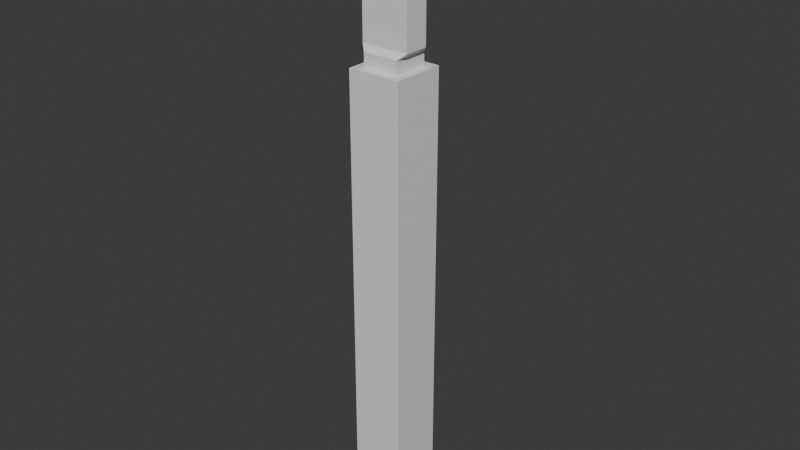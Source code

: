# Source: Hand.blend  (saved by Blender 4.1.24; exported with 4.5.12 LTS)
import bpy
from mathutils import Matrix  # noqa: F401  (used for matrix-valued properties, if any)

bpy.ops.wm.read_factory_settings(use_empty=True)
scene = bpy.context.scene
scene.name = 'Scene'

# ---- collections
col_collection = bpy.data.collections.new('Collection'); scene.collection.children.link(col_collection)

# ---- materials (node trees are filled in below, after node groups)
mat_material = bpy.data.materials.new('Material')
mat_material.alpha_threshold = 0.0
mat_material.use_transparent_shadow = False
mat_material.roughness = 0.5
mat_material.line_color = (0.0, 0.0, 0.0, 1.0)

# ---- material node trees
mat_material.use_nodes = True; mat_material.node_tree.nodes.clear()
_N = mat_material.node_tree.nodes; _L = mat_material.node_tree.links
n0 = _N.new('ShaderNodeOutputMaterial'); n0.name = 'Material Output'; n0.location = (300, 300)
n1 = _N.new('ShaderNodeBsdfPrincipled'); n1.name = 'Principled BSDF'; n1.location = (10, 300)
n1.inputs[3].default_value = 1.45
_L.new(n1.outputs[0], n0.inputs[0])
n0.is_active_output = True

# ---- world
world_world = bpy.data.worlds.new('World'); scene.world = world_world
world_world.use_nodes = True; world_world.node_tree.nodes.clear()
_N = world_world.node_tree.nodes; _L = world_world.node_tree.links
n0 = _N.new('ShaderNodeOutputWorld'); n0.name = 'World Output'; n0.location = (300, 300)
n1 = _N.new('ShaderNodeBackground'); n1.name = 'Background'; n1.location = (10, 300)
n1.inputs[0].default_value = (0.05088, 0.05088, 0.05088, 1.0)
_L.new(n1.outputs[0], n0.inputs[0])
n0.is_active_output = True
world_world.color = (0.05088, 0.05088, 0.05088)
world_world.use_sun_shadow = False
world_world.sun_shadow_jitter_overblur = 0.0

# ---- meshes
me_cube = bpy.data.meshes.new('Cube')
me_cube.from_pydata([(0.3604, 1.285, -0.5562), (0.6916, 1.616, -17.19), (0.3604, -0.05263, -0.5562), (0.6916, -0.3838, -17.19), (-0.9772, 1.285, -0.5562), (-1.308, 1.616, -17.19), (-0.9772, -0.05263, -0.5562), (-1.308, -0.3838, -17.19), (0.6916, -0.3838, -0.5562), (-1.308, -0.3838, -0.5562), (0.6916, 1.616, -0.5562), (-1.308, 1.616, -0.5562), (-0.9772, 1.285, -0.04927), (0.3604, 1.285, -0.04927), (0.3604, -0.05263, -0.04927), (-0.9772, -0.05263, -0.04927), (0.5873, 0.1568, 0.1458), (-1.204, 0.1568, 0.1458), (0.5873, 1.076, 0.1458), (-1.204, 1.076, 0.1458), (0.5873, 0.1568, 3.347), (-1.204, 0.1568, 3.347), (0.5873, 1.076, 3.347), (-1.204, 1.076, 3.347), (-0.9772, 1.285, -0.04927), (0.3604, 1.285, -0.04927), (0.3604, -0.05263, -0.04927), (-0.9772, -0.05263, -0.04927), (0.3314, 0.1568, 0.1458), (0.07547, 0.1568, 0.1458), (-0.1804, 0.1568, 0.1458), (-0.4363, 0.1568, 0.1458), (-0.6923, 0.1568, 0.1458), (-0.9482, 0.1568, 0.1458), (-0.9482, 1.076, 0.1458), (-0.6923, 1.076, 0.1458), (-0.4363, 1.076, 0.1458), (-0.1804, 1.076, 0.1458), (0.07547, 1.076, 0.1458), (0.3314, 1.076, 0.1458), (0.3314, 0.1568, 3.347), (0.07547, 0.1568, 3.347), (-0.1804, 0.1568, 3.347), (-0.4363, 0.1568, 3.347), (-0.6923, 0.1568, 3.347), (-0.9482, 0.1568, 3.347), (-0.9482, 1.076, 3.347), (-0.6923, 1.076, 3.347), (-0.4363, 1.076, 3.347), (-0.1804, 1.076, 3.347), (0.07547, 1.076, 3.347), (0.3314, 1.076, 3.347), (0.1693, -0.05263, -0.04927), (-0.02176, -0.05263, -0.04927), (-0.2128, -0.05263, -0.04927), (-0.4039, -0.05263, -0.04927), (-0.595, -0.05263, -0.04927), (-0.7861, -0.05263, -0.04927), (-0.7861, 1.285, -0.04927), (-0.595, 1.285, -0.04927), (-0.4039, 1.285, -0.04927), (-0.2128, 1.285, -0.04927), (-0.02176, 1.285, -0.04927), (0.1693, 1.285, -0.04927), (-1.929, -0.5179, 4.998), (-2.083, -0.5179, 4.998), (0.9571, -0.02079, 5.071), (0.9571, -0.5735, 5.071), (-2.083, 0.03477, 4.998), (0.8032, -0.02079, 5.071), (0.8032, -0.5735, 5.071), (-0.01729, -0.5134, 5.182), (-0.1713, -0.5134, 5.182), (-0.8235, -0.5392, 5.146), (-0.9775, -0.5392, 5.146), (-1.929, 0.03477, 4.998), (-0.9775, 0.01357, 5.146), (-0.8235, 0.01357, 5.146), (-0.1713, 0.0393, 5.182), (-0.01729, 0.0393, 5.182), (0.5873, 1.076, 2.834), (0.5873, 0.1568, 2.834), (-1.204, 0.1568, 2.834), (-1.204, 1.076, 2.834), (0.3314, 1.076, 2.834), (0.07547, 1.076, 2.834), (-0.1804, 1.076, 2.834), (-0.4363, 1.076, 2.834), (-0.6923, 1.076, 2.834), (-0.9482, 1.076, 2.834), (-0.9482, 0.1568, 2.834), (-0.6923, 0.1568, 2.834), (-0.4363, 0.1568, 2.834), (-0.1804, 0.1568, 2.834), (0.07547, 0.1568, 2.834), (0.3314, 0.1568, 2.834), (0.5873, 0.1568, 2.416), (-1.204, 1.076, 2.416), (0.5873, 1.076, 2.416), (-1.204, 0.1568, 2.416), (0.3314, 1.076, 2.416), (0.07547, 1.076, 2.416), (-0.1804, 1.076, 2.416), (-0.4363, 1.076, 2.416), (-0.6923, 1.076, 2.416), (-0.9482, 1.076, 2.416), (-0.9482, 0.1568, 2.416), (-0.6923, 0.1568, 2.416), (-0.4363, 0.1568, 2.416), (-0.1804, 0.1568, 2.416), (0.07547, 0.1568, 2.416), (0.3314, 0.1568, 2.416), (2.099, 0.9666, 3.544), (2.099, 0.9666, 3.795), (2.099, 0.4139, 3.795), (2.099, 0.4139, 3.544)], [], [(3, 8, 9, 7), (7, 9, 11, 5), (5, 1, 3, 7), (1, 10, 8, 3), (5, 11, 10, 1), (2, 6, 9, 8), (0, 2, 8, 10), (6, 4, 11, 9), (4, 0, 10, 11), (6, 2, 14, 15), (4, 6, 15, 12), (2, 0, 13, 14), (0, 4, 12, 13), (58, 24, 19, 34), (81, 80, 22, 20), (26, 25, 18, 16), (24, 27, 17, 19), (52, 26, 16, 28), (49, 42, 72, 78), (83, 82, 21, 23), (95, 81, 20, 40), (89, 83, 23, 46), (80, 84, 51, 22), (84, 85, 50, 51), (85, 86, 49, 50), (86, 87, 48, 49), (87, 88, 47, 48), (88, 89, 46, 47), (82, 90, 45, 21), (90, 91, 44, 45), (91, 92, 43, 44), (92, 93, 42, 43), (93, 94, 41, 42), (94, 95, 40, 41), (48, 47, 76, 77), (51, 50, 41, 40), (41, 50, 79, 71), (49, 48, 43, 42), (40, 20, 67, 70), (47, 46, 45, 44), (27, 57, 33, 17), (57, 56, 32, 33), (56, 55, 31, 32), (55, 54, 30, 31), (54, 53, 29, 30), (53, 52, 28, 29), (25, 63, 39, 18), (63, 62, 38, 39), (62, 61, 37, 38), (61, 60, 36, 37), (60, 59, 35, 36), (59, 58, 34, 35), (75, 68, 65, 64), (66, 69, 70, 67), (79, 78, 72, 71), (77, 76, 74, 73), (43, 48, 77, 73), (42, 41, 71, 72), (50, 49, 78, 79), (47, 44, 74, 76), (21, 45, 64, 65), (45, 46, 75, 64), (44, 43, 73, 74), (20, 22, 66, 67), (23, 21, 65, 68), (46, 23, 68, 75), (51, 40, 70, 69), (22, 51, 69, 66), (110, 111, 95, 94), (109, 110, 94, 93), (108, 109, 93, 92), (107, 108, 92, 91), (106, 107, 91, 90), (99, 106, 90, 82), (104, 105, 89, 88), (103, 104, 88, 87), (102, 103, 87, 86), (101, 102, 86, 85), (100, 101, 85, 84), (98, 100, 84, 80), (105, 97, 83, 89), (111, 96, 81, 95), (97, 99, 82, 83), (81, 96, 115, 114), (16, 18, 98, 96), (19, 17, 99, 97), (28, 16, 96, 111), (34, 19, 97, 105), (18, 39, 100, 98), (39, 38, 101, 100), (38, 37, 102, 101), (37, 36, 103, 102), (36, 35, 104, 103), (35, 34, 105, 104), (17, 33, 106, 99), (33, 32, 107, 106), (32, 31, 108, 107), (31, 30, 109, 108), (30, 29, 110, 109), (29, 28, 111, 110), (115, 112, 113, 114), (96, 98, 112, 115), (98, 80, 113, 112), (80, 81, 114, 113)])
_uv = me_cube.uv_layers.new(name='UVMap')
_uv.uv.foreach_set('vector', [0.375, 0.75, 0.625, 0.75, 0.625, 1.0, 0.375, 1.0, 0.375, 0.0, 0.625, 0.0, 0.625, 0.25, 0.375, 0.25, 0.125, 0.5, 0.375, 0.5, 0.375, 0.75, 0.125, 0.75, 0.375, 0.5, 0.625, 0.5, 0.625, 0.75, 0.375, 0.75, 0.375, 0.25, 0.625, 0.25, 0.625, 0.5, 0.375, 0.5, 0.6664, 0.7086, 0.8336, 0.7086, 0.875, 0.75, 0.625, 0.75, 0.6664, 0.5414, 0.6664, 0.7086, 0.625, 0.75, 0.625, 0.5, 0.8336, 0.7086, 0.8336, 0.5414, 0.875, 0.5, 0.875, 0.75, 0.8336, 0.5414, 0.6664, 0.5414, 0.625, 0.5, 0.875, 0.5, 0.8336, 0.7086, 0.6664, 0.7086, 0.6664, 0.7086, 0.8336, 0.7086, 0.8336, 0.5414, 0.8336, 0.7086, 0.8336, 0.7086, 0.8336, 0.5414, 0.6664, 0.7086, 0.6664, 0.5414, 0.6664, 0.5414, 0.6664, 0.7086, 0.6664, 0.5414, 0.8336, 0.5414, 0.8336, 0.5414, 0.6664, 0.5414, 0.8097, 0.5414, 0.8336, 0.5414, 0.8336, 0.5414, 0.8097, 0.5414, 0.6664, 0.7086, 0.6664, 0.5414, 0.6664, 0.5414, 0.6664, 0.7086, 0.6664, 0.7086, 0.6664, 0.5414, 0.6664, 0.5414, 0.6664, 0.7086, 0.8336, 0.5414, 0.8336, 0.7086, 0.8336, 0.7086, 0.8336, 0.5414, 0.6903, 0.7086, 0.6664, 0.7086, 0.6664, 0.7086, 0.6903, 0.7086, 0.7381, 0.5414, 0.7381, 0.7086, 0.7381, 0.7086, 0.7381, 0.5414, 0.8336, 0.5414, 0.8336, 0.7086, 0.8336, 0.7086, 0.8336, 0.5414, 0.6903, 0.7086, 0.6664, 0.7086, 0.6664, 0.7086, 0.6903, 0.7086, 0.8097, 0.5414, 0.8336, 0.5414, 0.8336, 0.5414, 0.8097, 0.5414, 0.6664, 0.5414, 0.6903, 0.5414, 0.6903, 0.5414, 0.6664, 0.5414, 0.6903, 0.5414, 0.7142, 0.5414, 0.7142, 0.5414, 0.6903, 0.5414, 0.7142, 0.5414, 0.7381, 0.5414, 0.7381, 0.5414, 0.7142, 0.5414, 0.7381, 0.5414, 0.7619, 0.5414, 0.7619, 0.5414, 0.7381, 0.5414, 0.7619, 0.5414, 0.7858, 0.5414, 0.7858, 0.5414, 0.7619, 0.5414, 0.7858, 0.5414, 0.8097, 0.5414, 0.8097, 0.5414, 0.7858, 0.5414, 0.8336, 0.7086, 0.8097, 0.7086, 0.8097, 0.7086, 0.8336, 0.7086, 0.8097, 0.7086, 0.7858, 0.7086, 0.7858, 0.7086, 0.8097, 0.7086, 0.7858, 0.7086, 0.7619, 0.7086, 0.7619, 0.7086, 0.7858, 0.7086, 0.7619, 0.7086, 0.7381, 0.7086, 0.7381, 0.7086, 0.7619, 0.7086, 0.7381, 0.7086, 0.7142, 0.7086, 0.7142, 0.7086, 0.7381, 0.7086, 0.7142, 0.7086, 0.6903, 0.7086, 0.6903, 0.7086, 0.7142, 0.7086, 0.7619, 0.5414, 0.7858, 0.5414, 0.7858, 0.5414, 0.7619, 0.5414, 0.6903, 0.5414, 0.7142, 0.5414, 0.7142, 0.7086, 0.6903, 0.7086, 0.7142, 0.7086, 0.7142, 0.5414, 0.7142, 0.5414, 0.7142, 0.7086, 0.7381, 0.5414, 0.7619, 0.5414, 0.7619, 0.7086, 0.7381, 0.7086, 0.6903, 0.7086, 0.6664, 0.7086, 0.6664, 0.7086, 0.6903, 0.7086, 0.7858, 0.5414, 0.8097, 0.5414, 0.8097, 0.7086, 0.7858, 0.7086, 0.8336, 0.7086, 0.8097, 0.7086, 0.8097, 0.7086, 0.8336, 0.7086, 0.8097, 0.7086, 0.7858, 0.7086, 0.7858, 0.7086, 0.8097, 0.7086, 0.7858, 0.7086, 0.7619, 0.7086, 0.7619, 0.7086, 0.7858, 0.7086, 0.7619, 0.7086, 0.7381, 0.7086, 0.7381, 0.7086, 0.7619, 0.7086, 0.7381, 0.7086, 0.7142, 0.7086, 0.7142, 0.7086, 0.7381, 0.7086, 0.7142, 0.7086, 0.6903, 0.7086, 0.6903, 0.7086, 0.7142, 0.7086, 0.6664, 0.5414, 0.6903, 0.5414, 0.6903, 0.5414, 0.6664, 0.5414, 0.6903, 0.5414, 0.7142, 0.5414, 0.7142, 0.5414, 0.6903, 0.5414, 0.7142, 0.5414, 0.7381, 0.5414, 0.7381, 0.5414, 0.7142, 0.5414, 0.7381, 0.5414, 0.7619, 0.5414, 0.7619, 0.5414, 0.7381, 0.5414, 0.7619, 0.5414, 0.7858, 0.5414, 0.7858, 0.5414, 0.7619, 0.5414, 0.7858, 0.5414, 0.8097, 0.5414, 0.8097, 0.5414, 0.7858, 0.5414, 0.8097, 0.5414, 0.8336, 0.5414, 0.8336, 0.7086, 0.8097, 0.7086, 0.6664, 0.5414, 0.6903, 0.5414, 0.6903, 0.7086, 0.6664, 0.7086, 0.7142, 0.5414, 0.7381, 0.5414, 0.7381, 0.7086, 0.7142, 0.7086, 0.7619, 0.5414, 0.7858, 0.5414, 0.7858, 0.7086, 0.7619, 0.7086, 0.7619, 0.7086, 0.7619, 0.5414, 0.7619, 0.5414, 0.7619, 0.7086, 0.7381, 0.7086, 0.7142, 0.7086, 0.7142, 0.7086, 0.7381, 0.7086, 0.7142, 0.5414, 0.7381, 0.5414, 0.7381, 0.5414, 0.7142, 0.5414, 0.7858, 0.5414, 0.7858, 0.7086, 0.7858, 0.7086, 0.7858, 0.5414, 0.8336, 0.7086, 0.8097, 0.7086, 0.8097, 0.7086, 0.8336, 0.7086, 0.8097, 0.7086, 0.8097, 0.5414, 0.8097, 0.5414, 0.8097, 0.7086, 0.7858, 0.7086, 0.7619, 0.7086, 0.7619, 0.7086, 0.7858, 0.7086, 0.6664, 0.7086, 0.6664, 0.5414, 0.6664, 0.5414, 0.6664, 0.7086, 0.8336, 0.5414, 0.8336, 0.7086, 0.8336, 0.7086, 0.8336, 0.5414, 0.8097, 0.5414, 0.8336, 0.5414, 0.8336, 0.5414, 0.8097, 0.5414, 0.6903, 0.5414, 0.6903, 0.7086, 0.6903, 0.7086, 0.6903, 0.5414, 0.6664, 0.5414, 0.6903, 0.5414, 0.6903, 0.5414, 0.6664, 0.5414, 0.7142, 0.7086, 0.6903, 0.7086, 0.6903, 0.7086, 0.7142, 0.7086, 0.7381, 0.7086, 0.7142, 0.7086, 0.7142, 0.7086, 0.7381, 0.7086, 0.7619, 0.7086, 0.7381, 0.7086, 0.7381, 0.7086, 0.7619, 0.7086, 0.7858, 0.7086, 0.7619, 0.7086, 0.7619, 0.7086, 0.7858, 0.7086, 0.8097, 0.7086, 0.7858, 0.7086, 0.7858, 0.7086, 0.8097, 0.7086, 0.8336, 0.7086, 0.8097, 0.7086, 0.8097, 0.7086, 0.8336, 0.7086, 0.7858, 0.5414, 0.8097, 0.5414, 0.8097, 0.5414, 0.7858, 0.5414, 0.7619, 0.5414, 0.7858, 0.5414, 0.7858, 0.5414, 0.7619, 0.5414, 0.7381, 0.5414, 0.7619, 0.5414, 0.7619, 0.5414, 0.7381, 0.5414, 0.7142, 0.5414, 0.7381, 0.5414, 0.7381, 0.5414, 0.7142, 0.5414, 0.6903, 0.5414, 0.7142, 0.5414, 0.7142, 0.5414, 0.6903, 0.5414, 0.6664, 0.5414, 0.6903, 0.5414, 0.6903, 0.5414, 0.6664, 0.5414, 0.8097, 0.5414, 0.8336, 0.5414, 0.8336, 0.5414, 0.8097, 0.5414, 0.6903, 0.7086, 0.6664, 0.7086, 0.6664, 0.7086, 0.6903, 0.7086, 0.8336, 0.5414, 0.8336, 0.7086, 0.8336, 0.7086, 0.8336, 0.5414, 0.6664, 0.7086, 0.6664, 0.7086, 0.6664, 0.7086, 0.6664, 0.7086, 0.6664, 0.7086, 0.6664, 0.5414, 0.6664, 0.5414, 0.6664, 0.7086, 0.8336, 0.5414, 0.8336, 0.7086, 0.8336, 0.7086, 0.8336, 0.5414, 0.6903, 0.7086, 0.6664, 0.7086, 0.6664, 0.7086, 0.6903, 0.7086, 0.8097, 0.5414, 0.8336, 0.5414, 0.8336, 0.5414, 0.8097, 0.5414, 0.6664, 0.5414, 0.6903, 0.5414, 0.6903, 0.5414, 0.6664, 0.5414, 0.6903, 0.5414, 0.7142, 0.5414, 0.7142, 0.5414, 0.6903, 0.5414, 0.7142, 0.5414, 0.7381, 0.5414, 0.7381, 0.5414, 0.7142, 0.5414, 0.7381, 0.5414, 0.7619, 0.5414, 0.7619, 0.5414, 0.7381, 0.5414, 0.7619, 0.5414, 0.7858, 0.5414, 0.7858, 0.5414, 0.7619, 0.5414, 0.7858, 0.5414, 0.8097, 0.5414, 0.8097, 0.5414, 0.7858, 0.5414, 0.8336, 0.7086, 0.8097, 0.7086, 0.8097, 0.7086, 0.8336, 0.7086, 0.8097, 0.7086, 0.7858, 0.7086, 0.7858, 0.7086, 0.8097, 0.7086, 0.7858, 0.7086, 0.7619, 0.7086, 0.7619, 0.7086, 0.7858, 0.7086, 0.7619, 0.7086, 0.7381, 0.7086, 0.7381, 0.7086, 0.7619, 0.7086, 0.7381, 0.7086, 0.7142, 0.7086, 0.7142, 0.7086, 0.7381, 0.7086, 0.7142, 0.7086, 0.6903, 0.7086, 0.6903, 0.7086, 0.7142, 0.7086, 0.6664, 0.7086, 0.6664, 0.5414, 0.6664, 0.5414, 0.6664, 0.7086, 0.6664, 0.7086, 0.6664, 0.5414, 0.6664, 0.5414, 0.6664, 0.7086, 0.6664, 0.5414, 0.6664, 0.5414, 0.6664, 0.5414, 0.6664, 0.5414, 0.6664, 0.5414, 0.6664, 0.7086, 0.6664, 0.7086, 0.6664, 0.5414])
me_cube.materials.append(mat_material)
me_cube.use_mirror_vertex_groups = False
me_cube.update()

# ---- objects
ob_cube = bpy.data.objects.new('Cube', me_cube)

# ---- transforms, parenting, visibility, modifiers, constraints
ob_cube.location = (0.01399, -0.02795, 0.02852)
ob_cube.scale = (0.04297, 0.04297, 0.04297)
ob_cube.lock_rotations_4d = False
ob_cube.empty_display_type = 'ARROWS'
ob_cube.lineart.crease_threshold = 0.0

# ---- collection membership
col_collection.objects.link(ob_cube)

# ---- scene / render settings (as saved in the file)
scene.frame_start = 1; scene.frame_end = 250; scene.frame_set(1)
scene.render.engine = 'BLENDER_EEVEE_NEXT'
scene.cycles.sampling_pattern = 'TABULATED_SOBOL'
scene.eevee.ray_tracing_options.trace_max_roughness = 0.0
bpy.context.view_layer.update()

# ---- added for rendering (the .blend has no active camera and no usable light): camera, sun
cam_auto = bpy.data.cameras.new('AutoCamera')
cam_auto.lens = 50.0
cam_auto.sensor_width = 36.0
cam_auto.clip_end = 1000.0
ob_auto_camera = bpy.data.objects.new('AutoCamera', cam_auto)
scene.collection.objects.link(ob_auto_camera)
ob_auto_camera.location = (0.923475, -1.09652, 0.49778)
ob_auto_camera.rotation_euler = (1.09748, -7.21219e-08, 0.694738)
scene.camera = ob_auto_camera
light_auto_sun = bpy.data.lights.new('AutoSun', 'SUN')
light_auto_sun.energy = 3.0
light_auto_sun.angle = 0.0523599
ob_auto_sun = bpy.data.objects.new('AutoSun', light_auto_sun)
scene.collection.objects.link(ob_auto_sun)
ob_auto_sun.rotation_euler = (0.872665, 0.174533, 0.523599)
bpy.context.view_layer.update()

